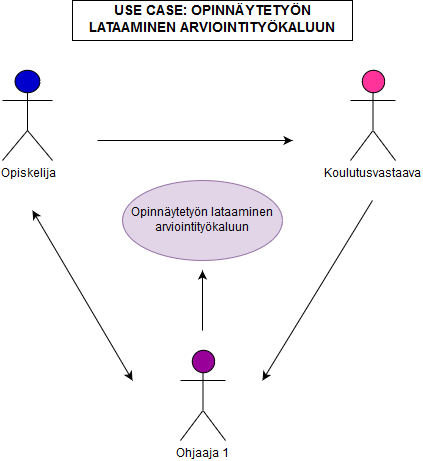

The diagram above was exported from draw.io. Its source (the exported page's mxGraphModel, read from the mxfile embedded in the PNG):
<mxGraphModel dx="876" dy="428" grid="1" gridSize="10" guides="1" tooltips="1" connect="1" arrows="1" fold="1" page="1" pageScale="1" pageWidth="850" pageHeight="1100" background="#ffffff" math="0" shadow="0">
  <root>
    <mxCell id="0" />
    <mxCell id="1" parent="0" />
    <mxCell id="2" value="Opiskelija" style="shape=umlActor;verticalLabelPosition=bottom;labelBackgroundColor=#ffffff;verticalAlign=top;html=1;fillColor=#0000CC;whiteSpace=wrap;" vertex="1" parent="1">
      <mxGeometry x="100" y="70" width="50" height="90" as="geometry" />
    </mxCell>
    <mxCell id="5" value="Koulutusvastaava" style="shape=umlActor;verticalLabelPosition=bottom;labelBackgroundColor=#ffffff;verticalAlign=top;html=1;fillColor=#FF3399;" vertex="1" parent="1">
      <mxGeometry x="448" y="70" width="45" height="90" as="geometry" />
    </mxCell>
    <mxCell id="8" value="Ohjaaja 1" style="shape=umlActor;verticalLabelPosition=bottom;labelBackgroundColor=#ffffff;verticalAlign=top;html=1;fillColor=#990099;" vertex="1" parent="1">
      <mxGeometry x="278" y="350" width="45" height="90" as="geometry" />
    </mxCell>
    <mxCell id="12" value="Opinnäytetyön lataaminen arviointityökaluun" style="ellipse;whiteSpace=wrap;html=1;fillColor=#e1d5e7;strokeColor=#9673a6;" vertex="1" parent="1">
      <mxGeometry x="220" y="180" width="160" height="80" as="geometry" />
    </mxCell>
    <mxCell id="14" value="" style="endArrow=classic;html=1;" edge="1" parent="1">
      <mxGeometry width="50" height="50" relative="1" as="geometry">
        <mxPoint x="195" y="140" as="sourcePoint" />
        <mxPoint x="390" y="140" as="targetPoint" />
      </mxGeometry>
    </mxCell>
    <mxCell id="15" value="" style="endArrow=classic;html=1;" edge="1" parent="1">
      <mxGeometry width="50" height="50" relative="1" as="geometry">
        <mxPoint x="470" y="200" as="sourcePoint" />
        <mxPoint x="360" y="380" as="targetPoint" />
      </mxGeometry>
    </mxCell>
    <mxCell id="16" value="" style="endArrow=classic;startArrow=classic;html=1;" edge="1" parent="1">
      <mxGeometry width="50" height="50" relative="1" as="geometry">
        <mxPoint x="130" y="210" as="sourcePoint" />
        <mxPoint x="230" y="380" as="targetPoint" />
      </mxGeometry>
    </mxCell>
    <mxCell id="17" value="" style="endArrow=classic;html=1;" edge="1" parent="1">
      <mxGeometry width="50" height="50" relative="1" as="geometry">
        <mxPoint x="300" y="330" as="sourcePoint" />
        <mxPoint x="300" y="270" as="targetPoint" />
      </mxGeometry>
    </mxCell>
    <mxCell id="18" value="&lt;font style=&quot;font-size: 14px&quot;&gt;&lt;b&gt;USE CASE: OPINNÄYTETYÖN LATAAMINEN ARVIOINTITYÖKALUUN&lt;/b&gt;&lt;/font&gt;" style="whiteSpace=wrap;html=1;fillColor=none;" vertex="1" parent="1">
      <mxGeometry x="170" width="280" height="40" as="geometry" />
    </mxCell>
  </root>
</mxGraphModel>